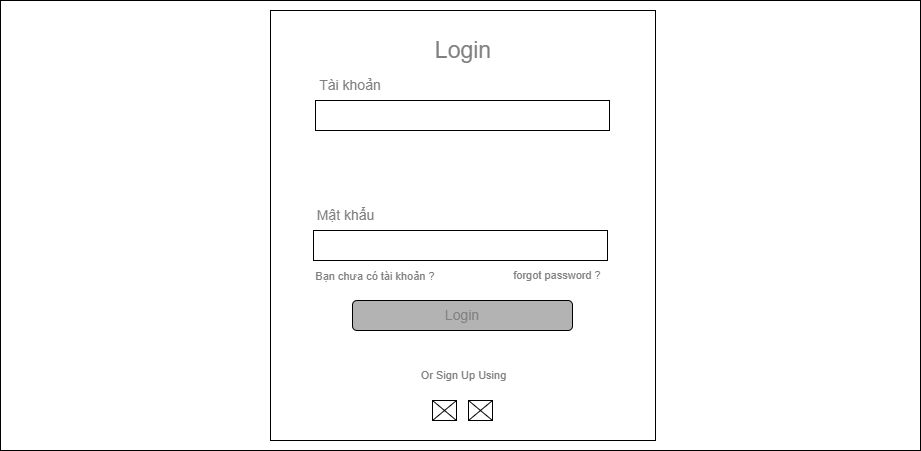

The diagram above was exported from draw.io. Its source (the exported page's mxGraphModel, read from the mxfile embedded in the PNG):
<mxGraphModel dx="2007" dy="737" grid="1" gridSize="10" guides="1" tooltips="1" connect="1" arrows="1" fold="1" page="1" pageScale="1" pageWidth="850" pageHeight="1100" math="0" shadow="0">
  <root>
    <mxCell id="0" />
    <mxCell id="1" parent="0" />
    <mxCell id="HfYD3PKD07mqJoX5X_ip-1" value="" style="rounded=0;whiteSpace=wrap;html=1;fontSize=14;fontColor=#808080;fillColor=#FFFFFF;gradientColor=none;" vertex="1" parent="1">
      <mxGeometry x="-37" width="920" height="450" as="geometry" />
    </mxCell>
    <mxCell id="HfYD3PKD07mqJoX5X_ip-2" value="" style="rounded=0;whiteSpace=wrap;html=1;fontSize=14;fontColor=#808080;fillColor=#FFFFFF;gradientColor=none;" vertex="1" parent="1">
      <mxGeometry x="233" y="10" width="385" height="430" as="geometry" />
    </mxCell>
    <mxCell id="HfYD3PKD07mqJoX5X_ip-3" value="&lt;font style=&quot;font-size: 23px;&quot;&gt;Login&lt;/font&gt;" style="text;html=1;strokeColor=none;fillColor=none;align=center;verticalAlign=middle;whiteSpace=wrap;rounded=0;fontSize=14;fontColor=#808080;" vertex="1" parent="1">
      <mxGeometry x="354" y="20" width="144" height="60" as="geometry" />
    </mxCell>
    <mxCell id="HfYD3PKD07mqJoX5X_ip-4" value="Tài khoản" style="text;html=1;strokeColor=none;fillColor=none;align=center;verticalAlign=middle;whiteSpace=wrap;rounded=0;fontSize=14;fontColor=#808080;" vertex="1" parent="1">
      <mxGeometry x="278" y="70" width="70" height="30" as="geometry" />
    </mxCell>
    <mxCell id="HfYD3PKD07mqJoX5X_ip-5" value="" style="rounded=0;whiteSpace=wrap;html=1;fontSize=14;fontColor=#808080;fillColor=#FFFFFF;gradientColor=none;" vertex="1" parent="1">
      <mxGeometry x="278" y="100" width="294" height="30" as="geometry" />
    </mxCell>
    <mxCell id="HfYD3PKD07mqJoX5X_ip-6" value="Mật khẩu" style="text;html=1;strokeColor=none;fillColor=none;align=center;verticalAlign=middle;whiteSpace=wrap;rounded=0;fontSize=14;fontColor=#808080;" vertex="1" parent="1">
      <mxGeometry x="276" y="200" width="65" height="30" as="geometry" />
    </mxCell>
    <mxCell id="HfYD3PKD07mqJoX5X_ip-7" value="" style="rounded=0;whiteSpace=wrap;html=1;fontSize=14;fontColor=#808080;fillColor=#FFFFFF;gradientColor=none;" vertex="1" parent="1">
      <mxGeometry x="276" y="230" width="294" height="30" as="geometry" />
    </mxCell>
    <mxCell id="HfYD3PKD07mqJoX5X_ip-8" value="&lt;font style=&quot;font-size: 11px;&quot;&gt;Bạn chưa có tài khoản ?&lt;/font&gt;" style="text;html=1;strokeColor=none;fillColor=none;align=center;verticalAlign=middle;whiteSpace=wrap;rounded=0;fontSize=14;fontColor=#808080;" vertex="1" parent="1">
      <mxGeometry x="276" y="260" width="124" height="30" as="geometry" />
    </mxCell>
    <mxCell id="HfYD3PKD07mqJoX5X_ip-9" value="forgot password ?" style="text;html=1;strokeColor=none;fillColor=none;align=center;verticalAlign=middle;whiteSpace=wrap;rounded=0;fontSize=11;fontColor=#808080;" vertex="1" parent="1">
      <mxGeometry x="470" y="260" width="100" height="30" as="geometry" />
    </mxCell>
    <mxCell id="HfYD3PKD07mqJoX5X_ip-10" value="" style="rounded=1;whiteSpace=wrap;html=1;fontSize=11;fontColor=#808080;fillColor=#B3B3B3;gradientColor=none;" vertex="1" parent="1">
      <mxGeometry x="315" y="300" width="220" height="30" as="geometry" />
    </mxCell>
    <mxCell id="HfYD3PKD07mqJoX5X_ip-12" value="Login" style="text;html=1;strokeColor=none;fillColor=none;align=center;verticalAlign=middle;whiteSpace=wrap;rounded=0;fontSize=14;fontColor=#808080;" vertex="1" parent="1">
      <mxGeometry x="395" y="300" width="60" height="30" as="geometry" />
    </mxCell>
    <mxCell id="HfYD3PKD07mqJoX5X_ip-13" value="Or Sign Up Using" style="text;html=1;strokeColor=none;fillColor=none;align=center;verticalAlign=middle;whiteSpace=wrap;rounded=0;fontSize=11;fontColor=#808080;" vertex="1" parent="1">
      <mxGeometry x="377.5" y="360" width="97" height="30" as="geometry" />
    </mxCell>
    <mxCell id="Clitb8O_kRxejntj__HX-2" value="" style="rounded=0;whiteSpace=wrap;html=1;fontSize=11;fontColor=#808080;fillColor=#FFFFFF;gradientColor=none;" vertex="1" parent="1">
      <mxGeometry x="395" y="400" width="24" height="20" as="geometry" />
    </mxCell>
    <mxCell id="Clitb8O_kRxejntj__HX-3" value="" style="endArrow=none;html=1;rounded=0;fontSize=11;fontColor=#808080;entryX=1;entryY=0;entryDx=0;entryDy=0;exitX=0;exitY=1;exitDx=0;exitDy=0;" edge="1" parent="1" source="Clitb8O_kRxejntj__HX-2" target="Clitb8O_kRxejntj__HX-2">
      <mxGeometry width="50" height="50" relative="1" as="geometry">
        <mxPoint x="460" y="550" as="sourcePoint" />
        <mxPoint x="510" y="500" as="targetPoint" />
      </mxGeometry>
    </mxCell>
    <mxCell id="Clitb8O_kRxejntj__HX-4" value="" style="endArrow=none;html=1;rounded=0;fontSize=11;fontColor=#808080;entryX=0;entryY=0;entryDx=0;entryDy=0;exitX=1;exitY=1;exitDx=0;exitDy=0;" edge="1" parent="1" source="Clitb8O_kRxejntj__HX-2" target="Clitb8O_kRxejntj__HX-2">
      <mxGeometry width="50" height="50" relative="1" as="geometry">
        <mxPoint x="460" y="550" as="sourcePoint" />
        <mxPoint x="510" y="500" as="targetPoint" />
      </mxGeometry>
    </mxCell>
    <mxCell id="Clitb8O_kRxejntj__HX-5" value="" style="rounded=0;whiteSpace=wrap;html=1;fontSize=11;fontColor=#808080;fillColor=#FFFFFF;gradientColor=none;" vertex="1" parent="1">
      <mxGeometry x="431" y="400" width="24" height="20" as="geometry" />
    </mxCell>
    <mxCell id="Clitb8O_kRxejntj__HX-6" value="" style="endArrow=none;html=1;rounded=0;fontSize=11;fontColor=#808080;entryX=1;entryY=0;entryDx=0;entryDy=0;exitX=0;exitY=1;exitDx=0;exitDy=0;" edge="1" parent="1" source="Clitb8O_kRxejntj__HX-5" target="Clitb8O_kRxejntj__HX-5">
      <mxGeometry width="50" height="50" relative="1" as="geometry">
        <mxPoint x="574" y="580" as="sourcePoint" />
        <mxPoint x="624" y="530" as="targetPoint" />
      </mxGeometry>
    </mxCell>
    <mxCell id="Clitb8O_kRxejntj__HX-7" value="" style="endArrow=none;html=1;rounded=0;fontSize=11;fontColor=#808080;entryX=0;entryY=0;entryDx=0;entryDy=0;exitX=1;exitY=1;exitDx=0;exitDy=0;" edge="1" parent="1" source="Clitb8O_kRxejntj__HX-5" target="Clitb8O_kRxejntj__HX-5">
      <mxGeometry width="50" height="50" relative="1" as="geometry">
        <mxPoint x="574" y="580" as="sourcePoint" />
        <mxPoint x="624" y="530" as="targetPoint" />
      </mxGeometry>
    </mxCell>
  </root>
</mxGraphModel>